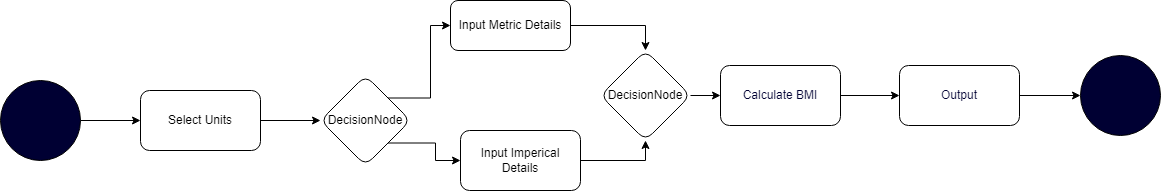

The diagram above was exported from draw.io. Its source (the exported page's mxGraphModel, read from the mxfile embedded in the PNG):
<mxGraphModel dx="1422" dy="800" grid="1" gridSize="10" guides="1" tooltips="1" connect="1" arrows="1" fold="1" page="1" pageScale="1" pageWidth="1169" pageHeight="826" background="none" math="0" shadow="0">
  <root>
    <mxCell id="0" />
    <mxCell id="1" parent="0" />
    <mxCell id="eI-UvQDBVYlcpYAogKXr-43" value="" style="edgeStyle=orthogonalEdgeStyle;rounded=0;orthogonalLoop=1;jettySize=auto;html=1;" edge="1" parent="1" source="eI-UvQDBVYlcpYAogKXr-41" target="eI-UvQDBVYlcpYAogKXr-42">
      <mxGeometry relative="1" as="geometry" />
    </mxCell>
    <mxCell id="eI-UvQDBVYlcpYAogKXr-41" value="" style="ellipse;whiteSpace=wrap;html=1;aspect=fixed;fillColor=#000033;" vertex="1" parent="1">
      <mxGeometry x="270" y="260" width="80" height="80" as="geometry" />
    </mxCell>
    <mxCell id="eI-UvQDBVYlcpYAogKXr-45" value="" style="edgeStyle=orthogonalEdgeStyle;rounded=0;orthogonalLoop=1;jettySize=auto;html=1;fontColor=#FFFFFF;" edge="1" parent="1" source="eI-UvQDBVYlcpYAogKXr-42" target="eI-UvQDBVYlcpYAogKXr-44">
      <mxGeometry relative="1" as="geometry" />
    </mxCell>
    <mxCell id="eI-UvQDBVYlcpYAogKXr-42" value="Select Units" style="rounded=1;whiteSpace=wrap;html=1;fillColor=#FFFFFF;strokeColor=rgb(0, 0, 0);fontColor=rgb(0, 0, 0);" vertex="1" parent="1">
      <mxGeometry x="410" y="270" width="120" height="60" as="geometry" />
    </mxCell>
    <mxCell id="eI-UvQDBVYlcpYAogKXr-48" value="" style="edgeStyle=orthogonalEdgeStyle;rounded=0;orthogonalLoop=1;jettySize=auto;html=1;fontColor=#FFFFFF;exitX=1;exitY=0;exitDx=0;exitDy=0;entryX=0;entryY=0.5;entryDx=0;entryDy=0;" edge="1" parent="1" source="eI-UvQDBVYlcpYAogKXr-44" target="eI-UvQDBVYlcpYAogKXr-47">
      <mxGeometry relative="1" as="geometry" />
    </mxCell>
    <mxCell id="eI-UvQDBVYlcpYAogKXr-50" style="edgeStyle=orthogonalEdgeStyle;rounded=0;orthogonalLoop=1;jettySize=auto;html=1;exitX=1;exitY=1;exitDx=0;exitDy=0;entryX=0;entryY=0.5;entryDx=0;entryDy=0;fontColor=#FFFFFF;" edge="1" parent="1" source="eI-UvQDBVYlcpYAogKXr-44" target="eI-UvQDBVYlcpYAogKXr-49">
      <mxGeometry relative="1" as="geometry" />
    </mxCell>
    <mxCell id="eI-UvQDBVYlcpYAogKXr-44" value="DecisionNode" style="rhombus;whiteSpace=wrap;html=1;fillColor=#FFFFFF;strokeColor=rgb(0, 0, 0);fontColor=rgb(0, 0, 0);rounded=1;" vertex="1" parent="1">
      <mxGeometry x="590" y="255" width="90" height="90" as="geometry" />
    </mxCell>
    <mxCell id="eI-UvQDBVYlcpYAogKXr-60" style="edgeStyle=orthogonalEdgeStyle;rounded=0;orthogonalLoop=1;jettySize=auto;html=1;exitX=1;exitY=0.5;exitDx=0;exitDy=0;entryX=0.5;entryY=0;entryDx=0;entryDy=0;fontSize=5;fontColor=#000033;" edge="1" parent="1" source="eI-UvQDBVYlcpYAogKXr-47" target="eI-UvQDBVYlcpYAogKXr-58">
      <mxGeometry relative="1" as="geometry" />
    </mxCell>
    <mxCell id="eI-UvQDBVYlcpYAogKXr-47" value="Input Metric Details" style="whiteSpace=wrap;html=1;fillColor=#FFFFFF;strokeColor=rgb(0, 0, 0);fontColor=rgb(0, 0, 0);rounded=1;" vertex="1" parent="1">
      <mxGeometry x="720" y="180" width="120" height="50" as="geometry" />
    </mxCell>
    <mxCell id="eI-UvQDBVYlcpYAogKXr-62" style="edgeStyle=orthogonalEdgeStyle;rounded=0;orthogonalLoop=1;jettySize=auto;html=1;exitX=1;exitY=0.5;exitDx=0;exitDy=0;entryX=0.5;entryY=1;entryDx=0;entryDy=0;fontSize=5;fontColor=#000033;" edge="1" parent="1" source="eI-UvQDBVYlcpYAogKXr-49" target="eI-UvQDBVYlcpYAogKXr-58">
      <mxGeometry relative="1" as="geometry" />
    </mxCell>
    <mxCell id="eI-UvQDBVYlcpYAogKXr-49" value="Input Imperical Details" style="whiteSpace=wrap;html=1;fillColor=#FFFFFF;strokeColor=rgb(0, 0, 0);fontColor=rgb(0, 0, 0);rounded=1;" vertex="1" parent="1">
      <mxGeometry x="730" y="310" width="120" height="60" as="geometry" />
    </mxCell>
    <mxCell id="eI-UvQDBVYlcpYAogKXr-53" value="" style="edgeStyle=orthogonalEdgeStyle;rounded=0;orthogonalLoop=1;jettySize=auto;html=1;fontColor=#000033;" edge="1" parent="1" source="eI-UvQDBVYlcpYAogKXr-51" target="eI-UvQDBVYlcpYAogKXr-52">
      <mxGeometry relative="1" as="geometry" />
    </mxCell>
    <mxCell id="eI-UvQDBVYlcpYAogKXr-51" value="&lt;font color=&quot;#000033&quot;&gt;Calculate BMI&lt;/font&gt;" style="rounded=1;whiteSpace=wrap;html=1;fontColor=#FFFFFF;fillColor=#FFFFFF;" vertex="1" parent="1">
      <mxGeometry x="990" y="245" width="120" height="60" as="geometry" />
    </mxCell>
    <mxCell id="eI-UvQDBVYlcpYAogKXr-55" value="" style="edgeStyle=orthogonalEdgeStyle;rounded=0;orthogonalLoop=1;jettySize=auto;html=1;fontColor=#000033;" edge="1" parent="1" source="eI-UvQDBVYlcpYAogKXr-52" target="eI-UvQDBVYlcpYAogKXr-54">
      <mxGeometry relative="1" as="geometry" />
    </mxCell>
    <mxCell id="eI-UvQDBVYlcpYAogKXr-52" value="&lt;font color=&quot;#000033&quot;&gt;Output&lt;/font&gt;" style="whiteSpace=wrap;html=1;fillColor=#FFFFFF;strokeColor=rgb(0, 0, 0);fontColor=#FFFFFF;rounded=1;" vertex="1" parent="1">
      <mxGeometry x="1169" y="245" width="120" height="60" as="geometry" />
    </mxCell>
    <mxCell id="eI-UvQDBVYlcpYAogKXr-54" value="" style="ellipse;whiteSpace=wrap;html=1;aspect=fixed;fillColor=#000033;" vertex="1" parent="1">
      <mxGeometry x="1350" y="235" width="80" height="80" as="geometry" />
    </mxCell>
    <mxCell id="eI-UvQDBVYlcpYAogKXr-63" value="" style="edgeStyle=orthogonalEdgeStyle;rounded=0;orthogonalLoop=1;jettySize=auto;html=1;fontSize=5;fontColor=#000033;" edge="1" parent="1" source="eI-UvQDBVYlcpYAogKXr-58" target="eI-UvQDBVYlcpYAogKXr-51">
      <mxGeometry relative="1" as="geometry" />
    </mxCell>
    <mxCell id="eI-UvQDBVYlcpYAogKXr-58" value="DecisionNode" style="rhombus;whiteSpace=wrap;html=1;fillColor=#FFFFFF;strokeColor=rgb(0, 0, 0);fontColor=rgb(0, 0, 0);rounded=1;" vertex="1" parent="1">
      <mxGeometry x="870" y="230" width="90" height="90" as="geometry" />
    </mxCell>
  </root>
</mxGraphModel>